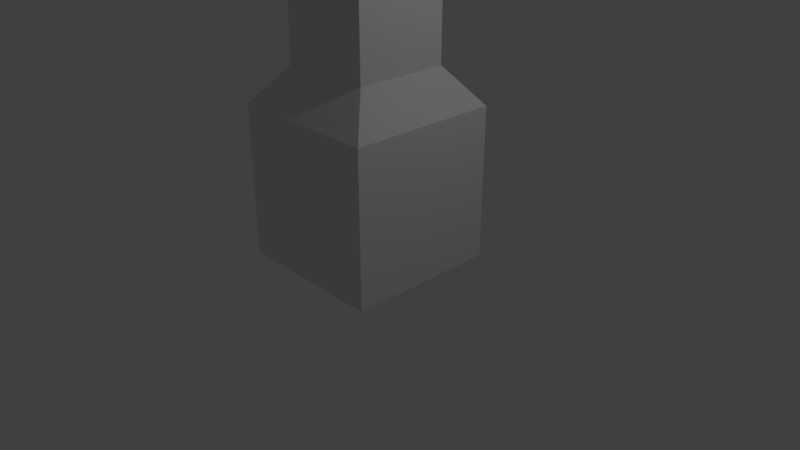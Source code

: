 # Source: test_rig.blend  (saved by Blender 2.79.0; exported with 4.5.12 LTS)
import bpy
from mathutils import Matrix  # noqa: F401  (used for matrix-valued properties, if any)

bpy.ops.wm.read_factory_settings(use_empty=True)
scene = bpy.context.scene
scene.name = 'Scene'

# ---- collections
col_collection_1 = bpy.data.collections.new('Collection 1'); scene.collection.children.link(col_collection_1)

# ---- materials (node trees are filled in below, after node groups)
mat_material = bpy.data.materials.new('Material')
mat_material.alpha_threshold = 0.0
mat_material.use_transparent_shadow = False
mat_material.roughness = 0.5
mat_material.line_color = (0.0, 0.0, 0.0, 1.0)

# ---- material node trees

# ---- world
world_world = bpy.data.worlds.new('World'); scene.world = world_world
world_world.color = (0.05088, 0.05088, 0.05088)
world_world.use_sun_shadow = False
world_world.sun_shadow_jitter_overblur = 0.0
world_world.cycles.sampling_method = 'MANUAL'

# ---- cameras
cam_camera = bpy.data.cameras.new('Camera')
cam_camera.clip_end = 100.0
cam_camera.lens = 35.0
cam_camera.sensor_width = 32.0
cam_camera.sensor_height = 18.0
cam_camera.ortho_scale = 7.314
cam_camera.dof.focus_distance = 0.0
cam_camera.dof.aperture_fstop = 128.0

# ---- lights
light_lamp = bpy.data.lights.new('Lamp', 'POINT')
light_lamp.transmission_factor = 0.0
light_lamp.cutoff_distance = 30.0
light_lamp.energy = 100.0
light_lamp.shadow_buffer_clip_start = 1.001
light_lamp.shadow_soft_size = 0.1
light_lamp.shadow_maximum_resolution = 0.006
light_lamp.use_absolute_resolution = True

# ---- meshes
me_cube = bpy.data.meshes.new('Cube')
me_cube.from_pydata([(1.0, 1.0, 0.004039), (1.0, -1.0, 0.004039), (-1.0, -1.0, 0.004039), (-1.0, 1.0, 0.004039), (1.0, 1.0, 2.004), (1.0, -1.0, 2.004), (-1.0, -1.0, 2.004), (-1.0, 1.0, 2.004), (0.6166, 0.6166, 2.491), (0.6166, -0.6166, 2.491), (-0.6166, -0.6166, 2.491), (-0.6166, 0.6166, 2.491), (0.6166, 0.6166, 4.76), (0.6166, -0.6166, 4.76), (-0.6166, -0.6166, 4.76), (-0.6166, 0.6166, 4.76), (0.597, 0.8238, 5.143), (0.597, -0.7583, 5.143), (-0.9851, -0.7583, 5.143), (-0.9851, 0.8238, 5.143), (0.597, 0.8238, 6.009), (0.597, -0.7583, 6.009), (-0.9851, -0.7583, 6.009), (-0.9851, 0.8238, 6.009)], [], [(0, 1, 2, 3), (7, 6, 10, 11), (0, 4, 5, 1), (1, 5, 6, 2), (2, 6, 7, 3), (4, 0, 3, 7), (4, 7, 11, 8), (6, 5, 9, 10), (5, 4, 8, 9), (11, 10, 14, 15), (8, 11, 15, 12), (10, 9, 13, 14), (9, 8, 12, 13), (14, 13, 17, 18), (13, 12, 16, 17), (15, 14, 18, 19), (12, 15, 19, 16), (19, 18, 22, 23), (16, 19, 23, 20), (18, 17, 21, 22), (17, 16, 20, 21), (20, 23, 22, 21)])
me_cube.materials.append(mat_material)
me_cube.use_remesh_preserve_volume = False
me_cube.use_remesh_preserve_attributes = False
me_cube.use_mirror_vertex_groups = False
me_cube.update()
arm_metarig = bpy.data.armatures.new('metarig')  # bones are not reproduced

# ---- objects
ob_metarig = bpy.data.objects.new('metarig', arm_metarig)
ob_cube = bpy.data.objects.new('Cube', me_cube)
ob_lamp = bpy.data.objects.new('Lamp', light_lamp)
ob_camera = bpy.data.objects.new('Camera', cam_camera)

# ---- transforms, parenting, visibility, modifiers, constraints
ob_metarig.location = (0.0, 0.0, 0.0)
ob_metarig.scale = (3.032, 3.032, 3.032)
ob_metarig.show_in_front = True
ob_metarig.lineart.crease_threshold = 0.0
ob_cube.parent = ob_metarig
ob_cube.matrix_parent_inverse = Matrix(((0.3298, 0.0, 0.0, 0.0), (0.0, 0.3298, 0.0, 0.0), (0.0, 0.0, 0.3298, 0.0), (0.0, 0.0, 0.0, 1.0)))
ob_cube.location = (0.0, 0.0, 0.0)
ob_cube.lock_rotations_4d = False
ob_cube.empty_display_type = 'ARROWS'
ob_cube.lineart.crease_threshold = 0.0
_vg = ob_cube.vertex_groups.new(name='spine')
_vg = ob_cube.vertex_groups.new(name='spine.001')
_vg = ob_cube.vertex_groups.new(name='spine.002')
_vg = ob_cube.vertex_groups.new(name='spine.003')
_vg = ob_cube.vertex_groups.new(name='spine.004')
_vg = ob_cube.vertex_groups.new(name='spine.005')
for _i, _w in zip([18, 20, 21, 22, 23], [0.1216, 0.01523, 0.04598, 0.5041, 0.07713]): _vg.add([_i], _w, 'REPLACE')
_vg = ob_cube.vertex_groups.new(name='spine.006')
for _i, _w in zip([16, 17, 18, 19, 20, 21, 22, 23], [0.06742, 0.1252, 0.04438, 0.125, 0.3171, 0.6935, 0.1677, 0.531]): _vg.add([_i], _w, 'REPLACE')
_vg = ob_cube.vertex_groups.new(name='shoulder.L')
for _i, _w in zip([8, 12, 13, 15, 16, 17, 19, 20, 21, 22, 23], [0.0004859, 0.848, 0.1215, 0.06041, 0.8133, 0.5309, 0.02502, 0.4941, 0.1527, 0.02148, 0.08095]): _vg.add([_i], _w, 'REPLACE')
_vg = ob_cube.vertex_groups.new(name='upper_arm.L')
_vg = ob_cube.vertex_groups.new(name='forearm.L')
_vg = ob_cube.vertex_groups.new(name='hand.L')
_vg = ob_cube.vertex_groups.new(name='shoulder.R')
for _i, _w in zip([11, 12, 13, 14, 15, 16, 17, 18, 19, 20, 21, 22, 23], [0.007345, 0.06275, 0.05183, 0.879, 0.8884, 0.07862, 0.06863, 0.7778, 0.8029, 0.1224, 0.04564, 0.2744, 0.3003]): _vg.add([_i], _w, 'REPLACE')
_vg = ob_cube.vertex_groups.new(name='upper_arm.R')
_vg = ob_cube.vertex_groups.new(name='forearm.R')
_vg = ob_cube.vertex_groups.new(name='hand.R')
_vg = ob_cube.vertex_groups.new(name='breast.L')
for _i, _w in zip([12, 13, 14, 17, 20, 21], [0.05016, 0.7801, 0.03972, 0.2548, 0.001445, 0.05491]): _vg.add([_i], _w, 'REPLACE')
_vg = ob_cube.vertex_groups.new(name='breast.R')
_vg = ob_cube.vertex_groups.new(name='pelvis.L')
_vg = ob_cube.vertex_groups.new(name='pelvis.R')
_vg = ob_cube.vertex_groups.new(name='thigh.L')
for _i, _w in zip([0, 4, 5, 6, 7, 8, 9, 10, 11], [0.07797, 0.7945, 0.2366, 0.005167, 0.0622, 0.8559, 0.806, 0.06682, 0.08419]): _vg.add([_i], _w, 'REPLACE')
_vg = ob_cube.vertex_groups.new(name='shin.L')
for _i, _w in zip([1, 4, 5, 9], [0.02481, 0.006993, 0.5982, 0.07306]): _vg.add([_i], _w, 'REPLACE')
_vg = ob_cube.vertex_groups.new(name='foot.L')
_vg = ob_cube.vertex_groups.new(name='toe.L')
for _i, _w in zip([0, 1, 2, 5], [0.08054, 0.8291, 0.05513, 0.08332]): _vg.add([_i], _w, 'REPLACE')
_vg = ob_cube.vertex_groups.new(name='heel.02.L')
for _i, _w in zip([0, 1, 3, 4], [0.7337, 0.04201, 0.0571, 0.07966]): _vg.add([_i], _w, 'REPLACE')
_vg = ob_cube.vertex_groups.new(name='thigh.R')
for _i, _w in zip([2, 3, 4, 5, 6, 7, 8, 9, 10, 11], [0.05961, 0.06692, 0.06009, 0.05523, 0.8424, 0.808, 0.08377, 0.07663, 0.8817, 0.8615]): _vg.add([_i], _w, 'REPLACE')
_vg = ob_cube.vertex_groups.new(name='shin.R')
_vg = ob_cube.vertex_groups.new(name='foot.R')
_vg = ob_cube.vertex_groups.new(name='toe.R')
for _i, _w in zip([1, 2, 3, 6], [0.05146, 0.8176, 0.06386, 0.07844]): _vg.add([_i], _w, 'REPLACE')
_vg = ob_cube.vertex_groups.new(name='heel.02.R')
for _i, _w in zip([0, 2, 3, 7], [0.07649, 0.05235, 0.7887, 0.09173]): _vg.add([_i], _w, 'REPLACE')
_m = ob_cube.modifiers.new('Armature', 'ARMATURE')
_m.object = ob_metarig
ob_lamp.location = (4.076, 1.005, 5.904)
ob_lamp.rotation_euler = (0.6503, 0.05522, 1.866)
ob_lamp.lock_rotations_4d = False
ob_lamp.empty_display_type = 'ARROWS'
ob_lamp.color = (0.0, 0.0, 0.0, 0.0)
ob_lamp.lineart.crease_threshold = 0.0
ob_camera.location = (7.481, -6.508, 5.344)
ob_camera.rotation_euler = (1.109, 0.0, 0.8149)
ob_camera.lock_rotations_4d = False
ob_camera.empty_display_type = 'ARROWS'
ob_camera.color = (0.0, 0.0, 0.0, 0.0)
ob_camera.display_type = 'WIRE'
ob_camera.lineart.crease_threshold = 0.0

# ---- collection membership
col_collection_1.objects.link(ob_metarig)
col_collection_1.objects.link(ob_cube)
col_collection_1.objects.link(ob_lamp)
col_collection_1.objects.link(ob_camera)

# ---- scene / render settings (as saved in the file)
scene.camera = ob_camera
scene.frame_start = 1; scene.frame_end = 250; scene.frame_set(1)
scene.render.engine = 'BLENDER_EEVEE_NEXT'
scene.render.resolution_percentage = 50
scene.render.dither_intensity = 0.0
scene.cycles.use_denoising = False
scene.cycles.samples = 128
scene.cycles.sampling_pattern = 'TABULATED_SOBOL'
scene.cycles.use_adaptive_sampling = False
scene.cycles.use_light_tree = False
scene.cycles.blur_glossy = 0.0
scene.cycles.sample_clamp_indirect = 0.0
scene.view_settings.view_transform = 'Standard'
bpy.context.view_layer.update()
